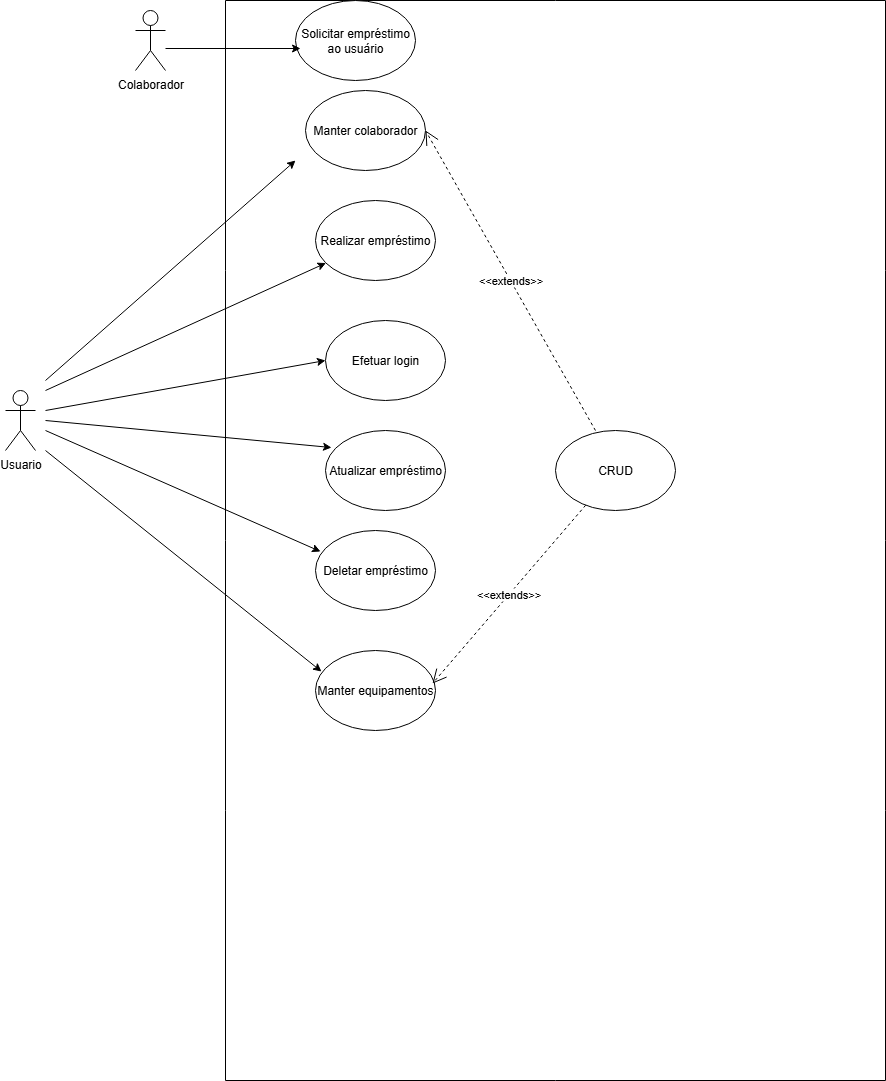

The diagram above was exported from draw.io. Its source (the exported page's mxGraphModel, read from the mxfile embedded in the PNG):
<mxGraphModel dx="1426" dy="1946" grid="1" gridSize="10" guides="1" tooltips="1" connect="1" arrows="1" fold="1" page="1" pageScale="1" pageWidth="827" pageHeight="1169" math="0" shadow="0">
  <root>
    <mxCell id="0" />
    <mxCell id="1" parent="0" />
    <mxCell id="-_xkxcUzKX_6PXMJx3Jb-7" style="edgeStyle=orthogonalEdgeStyle;rounded=0;orthogonalLoop=1;jettySize=auto;html=1;entryX=0;entryY=0.5;entryDx=0;entryDy=0;" edge="1" parent="1" source="-_xkxcUzKX_6PXMJx3Jb-2">
      <mxGeometry relative="1" as="geometry" />
    </mxCell>
    <mxCell id="-_xkxcUzKX_6PXMJx3Jb-2" value="Colaborador" style="shape=umlActor;verticalLabelPosition=bottom;verticalAlign=top;html=1;outlineConnect=0;" parent="1" vertex="1">
      <mxGeometry x="210" y="-300" width="30" height="60" as="geometry" />
    </mxCell>
    <mxCell id="-_xkxcUzKX_6PXMJx3Jb-3" value="&lt;font style=&quot;vertical-align: inherit;&quot; dir=&quot;auto&quot;&gt;&lt;font style=&quot;vertical-align: inherit;&quot; dir=&quot;auto&quot;&gt;Usuario&lt;/font&gt;&lt;/font&gt;" style="shape=umlActor;verticalLabelPosition=bottom;verticalAlign=top;html=1;outlineConnect=0;" parent="1" vertex="1">
      <mxGeometry x="80" y="80" width="30" height="60" as="geometry" />
    </mxCell>
    <mxCell id="86hdQ3vRV0RNIrDCcnO9-3" value="" style="swimlane;startSize=0;" vertex="1" parent="1">
      <mxGeometry x="300" y="-310" width="660" height="1080" as="geometry" />
    </mxCell>
    <mxCell id="-_xkxcUzKX_6PXMJx3Jb-10" value="Solicitar empréstimo ao usuário" style="ellipse;whiteSpace=wrap;html=1;" vertex="1" parent="86hdQ3vRV0RNIrDCcnO9-3">
      <mxGeometry x="70" width="120" height="80" as="geometry" />
    </mxCell>
    <mxCell id="-_xkxcUzKX_6PXMJx3Jb-12" value="Manter colaborador" style="ellipse;whiteSpace=wrap;html=1;" vertex="1" parent="86hdQ3vRV0RNIrDCcnO9-3">
      <mxGeometry x="80" y="90" width="120" height="80" as="geometry" />
    </mxCell>
    <mxCell id="86hdQ3vRV0RNIrDCcnO9-4" value="Realizar empréstimo" style="ellipse;whiteSpace=wrap;html=1;" vertex="1" parent="86hdQ3vRV0RNIrDCcnO9-3">
      <mxGeometry x="90" y="200" width="120" height="80" as="geometry" />
    </mxCell>
    <mxCell id="-_xkxcUzKX_6PXMJx3Jb-13" value="Efetuar login" style="ellipse;whiteSpace=wrap;html=1;" vertex="1" parent="86hdQ3vRV0RNIrDCcnO9-3">
      <mxGeometry x="100" y="320" width="120" height="80" as="geometry" />
    </mxCell>
    <mxCell id="86hdQ3vRV0RNIrDCcnO9-14" value="Atualizar empréstimo" style="ellipse;whiteSpace=wrap;html=1;" vertex="1" parent="86hdQ3vRV0RNIrDCcnO9-3">
      <mxGeometry x="100" y="430" width="120" height="80" as="geometry" />
    </mxCell>
    <mxCell id="86hdQ3vRV0RNIrDCcnO9-17" value="Deletar empréstimo" style="ellipse;whiteSpace=wrap;html=1;" vertex="1" parent="86hdQ3vRV0RNIrDCcnO9-3">
      <mxGeometry x="90" y="530" width="120" height="80" as="geometry" />
    </mxCell>
    <mxCell id="86hdQ3vRV0RNIrDCcnO9-19" value="Manter equipamentos" style="ellipse;whiteSpace=wrap;html=1;" vertex="1" parent="86hdQ3vRV0RNIrDCcnO9-3">
      <mxGeometry x="90" y="650" width="120" height="80" as="geometry" />
    </mxCell>
    <mxCell id="86hdQ3vRV0RNIrDCcnO9-21" value="CRUD" style="ellipse;whiteSpace=wrap;html=1;" vertex="1" parent="86hdQ3vRV0RNIrDCcnO9-3">
      <mxGeometry x="330" y="430" width="120" height="80" as="geometry" />
    </mxCell>
    <mxCell id="86hdQ3vRV0RNIrDCcnO9-24" value="&amp;lt;&amp;lt;extends&amp;gt;&amp;gt;" style="endArrow=open;endSize=12;dashed=1;html=1;rounded=0;entryX=0.975;entryY=0.413;entryDx=0;entryDy=0;entryPerimeter=0;" edge="1" parent="86hdQ3vRV0RNIrDCcnO9-3" source="86hdQ3vRV0RNIrDCcnO9-21" target="86hdQ3vRV0RNIrDCcnO9-19">
      <mxGeometry width="160" relative="1" as="geometry">
        <mxPoint x="-110" y="350" as="sourcePoint" />
        <mxPoint x="50" y="350" as="targetPoint" />
        <Array as="points" />
      </mxGeometry>
    </mxCell>
    <mxCell id="86hdQ3vRV0RNIrDCcnO9-29" value="&amp;lt;&amp;lt;extends&amp;gt;&amp;gt;" style="endArrow=open;endSize=12;dashed=1;html=1;rounded=0;exitX=0.333;exitY=0;exitDx=0;exitDy=0;exitPerimeter=0;entryX=1;entryY=0.5;entryDx=0;entryDy=0;" edge="1" parent="86hdQ3vRV0RNIrDCcnO9-3" source="86hdQ3vRV0RNIrDCcnO9-21" target="-_xkxcUzKX_6PXMJx3Jb-12">
      <mxGeometry width="160" relative="1" as="geometry">
        <mxPoint x="443" y="390" as="sourcePoint" />
        <mxPoint x="320" y="590" as="targetPoint" />
        <Array as="points" />
      </mxGeometry>
    </mxCell>
    <mxCell id="86hdQ3vRV0RNIrDCcnO9-12" value="" style="endArrow=classic;html=1;rounded=0;" edge="1" parent="1" target="86hdQ3vRV0RNIrDCcnO9-4">
      <mxGeometry width="50" height="50" relative="1" as="geometry">
        <mxPoint x="120" y="80" as="sourcePoint" />
        <mxPoint x="230" y="285" as="targetPoint" />
        <Array as="points" />
      </mxGeometry>
    </mxCell>
    <mxCell id="86hdQ3vRV0RNIrDCcnO9-15" value="" style="endArrow=classic;html=1;rounded=0;entryX=0.05;entryY=0.213;entryDx=0;entryDy=0;entryPerimeter=0;" edge="1" parent="1" target="86hdQ3vRV0RNIrDCcnO9-14">
      <mxGeometry width="50" height="50" relative="1" as="geometry">
        <mxPoint x="120" y="110" as="sourcePoint" />
        <mxPoint x="290" y="250" as="targetPoint" />
      </mxGeometry>
    </mxCell>
    <mxCell id="86hdQ3vRV0RNIrDCcnO9-16" value="" style="endArrow=classic;html=1;rounded=0;entryX=0;entryY=0.5;entryDx=0;entryDy=0;" edge="1" parent="1" target="-_xkxcUzKX_6PXMJx3Jb-13">
      <mxGeometry width="50" height="50" relative="1" as="geometry">
        <mxPoint x="120" y="100" as="sourcePoint" />
        <mxPoint x="290" y="250" as="targetPoint" />
        <Array as="points" />
      </mxGeometry>
    </mxCell>
    <mxCell id="86hdQ3vRV0RNIrDCcnO9-18" value="" style="endArrow=classic;html=1;rounded=0;entryX=0.042;entryY=0.263;entryDx=0;entryDy=0;entryPerimeter=0;" edge="1" parent="1" target="86hdQ3vRV0RNIrDCcnO9-17">
      <mxGeometry width="50" height="50" relative="1" as="geometry">
        <mxPoint x="120" y="120" as="sourcePoint" />
        <mxPoint x="290" y="250" as="targetPoint" />
      </mxGeometry>
    </mxCell>
    <mxCell id="86hdQ3vRV0RNIrDCcnO9-20" value="" style="endArrow=classic;html=1;rounded=0;entryX=0.05;entryY=0.263;entryDx=0;entryDy=0;entryPerimeter=0;" edge="1" parent="1" target="86hdQ3vRV0RNIrDCcnO9-19">
      <mxGeometry width="50" height="50" relative="1" as="geometry">
        <mxPoint x="120" y="140" as="sourcePoint" />
        <mxPoint x="290" y="250" as="targetPoint" />
      </mxGeometry>
    </mxCell>
    <mxCell id="86hdQ3vRV0RNIrDCcnO9-25" value="" style="endArrow=classic;html=1;rounded=0;entryX=0.042;entryY=0.6;entryDx=0;entryDy=0;entryPerimeter=0;" edge="1" parent="1" target="-_xkxcUzKX_6PXMJx3Jb-10">
      <mxGeometry width="50" height="50" relative="1" as="geometry">
        <mxPoint x="240" y="-262" as="sourcePoint" />
        <mxPoint x="290" y="180" as="targetPoint" />
      </mxGeometry>
    </mxCell>
    <mxCell id="brBS6Ci66I6_7sxKPFyf-2" value="" style="endArrow=classic;html=1;rounded=0;" edge="1" parent="1">
      <mxGeometry width="50" height="50" relative="1" as="geometry">
        <mxPoint x="120" y="70" as="sourcePoint" />
        <mxPoint x="370" y="-150" as="targetPoint" />
      </mxGeometry>
    </mxCell>
  </root>
</mxGraphModel>